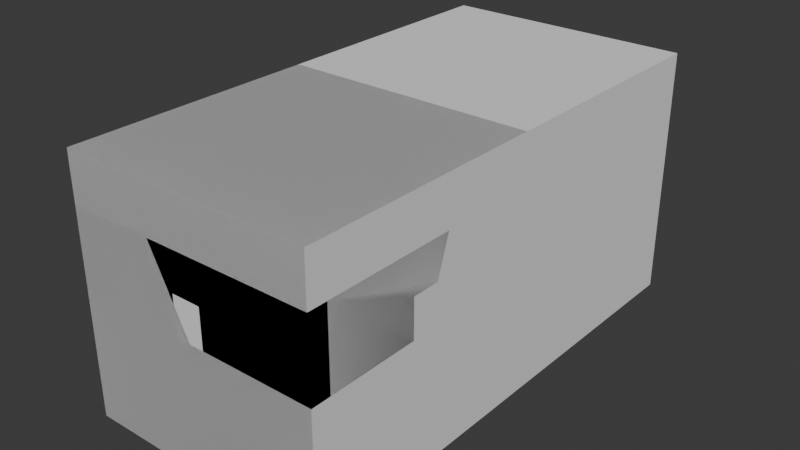# Source: Template_Rooms.blend  (saved by Blender 4.0.36; exported with 4.5.12 LTS)
import bpy
from mathutils import Matrix  # noqa: F401  (used for matrix-valued properties, if any)

bpy.ops.wm.read_factory_settings(use_empty=True)
scene = bpy.context.scene
scene.name = 'Scene'

# ---- collections
col_1_1_room = bpy.data.collections.new('1:1 Room'); scene.collection.children.link(col_1_1_room)
col_1_2_room = bpy.data.collections.new('1:2 Room'); scene.collection.children.link(col_1_2_room)

# ---- world
world_world = bpy.data.worlds.new('World'); scene.world = world_world
world_world.use_nodes = True; world_world.node_tree.nodes.clear()
_N = world_world.node_tree.nodes; _L = world_world.node_tree.links
n0 = _N.new('ShaderNodeOutputWorld'); n0.name = 'World Output'; n0.location = (300, 300)
n1 = _N.new('ShaderNodeBackground'); n1.name = 'Background'; n1.location = (10, 300)
n1.inputs[0].default_value = (0.05088, 0.05088, 0.05088, 1.0)
_L.new(n1.outputs[0], n0.inputs[0])
n0.is_active_output = True
world_world.color = (0.05088, 0.05088, 0.05088)
world_world.use_sun_shadow = False
world_world.sun_shadow_jitter_overblur = 0.0

# ---- meshes
me_plane = bpy.data.meshes.new('Plane')
me_plane.from_pydata([(-1.0, -1.0, 0.0), (1.0, -1.0, 0.0), (-1.0, 1.0, 0.0), (1.0, 1.0, 0.0)], [], [(0, 1, 3, 2)])
_uv = me_plane.uv_layers.new(name='UVMap')
_uv.uv.foreach_set('vector', [0.0, 0.0, 1.0, 0.0, 1.0, 1.0, 0.0, 1.0])
me_plane.update()
me_plane_002 = bpy.data.meshes.new('Plane.002')
me_plane_002.from_pydata([(-1.0, -1.0, 0.0), (1.0, -1.0, 0.0), (-1.0, 1.0, 0.0), (1.0, 1.0, 0.0)], [], [(0, 1, 3, 2)])
_uv = me_plane_002.uv_layers.new(name='UVMap')
_uv.uv.foreach_set('vector', [0.0, 0.0, 1.0, 0.0, 1.0, 1.0, 0.0, 1.0])
me_plane_002.update()
me_plane_003 = bpy.data.meshes.new('Plane.003')
me_plane_003.from_pydata([(-1.0, -1.0, 0.0), (1.0, -1.0, 0.0), (-1.0, 1.0, 0.0), (1.0, 1.0, 0.0)], [], [(0, 1, 3, 2)])
_uv = me_plane_003.uv_layers.new(name='UVMap')
_uv.uv.foreach_set('vector', [0.0, 0.0, 1.0, 0.0, 1.0, 1.0, 0.0, 1.0])
me_plane_003.update()
me_plane_004 = bpy.data.meshes.new('Plane.004')
me_plane_004.from_pydata([(-1.0, -1.0, 0.0), (1.0, -1.0, 0.0), (-1.0, 1.0, 0.0), (1.0, 1.0, 0.0)], [], [(0, 1, 3, 2)])
_uv = me_plane_004.uv_layers.new(name='UVMap')
_uv.uv.foreach_set('vector', [0.0, 0.0, 1.0, 0.0, 1.0, 1.0, 0.0, 1.0])
me_plane_004.update()
me_plane_005 = bpy.data.meshes.new('Plane.005')
me_plane_005.from_pydata([(-1.0, -1.0, 0.0), (1.0, -1.0, 0.0), (-1.0, 1.0, 0.0), (1.0, 1.0, 0.0)], [], [(0, 1, 3, 2)])
_uv = me_plane_005.uv_layers.new(name='UVMap')
_uv.uv.foreach_set('vector', [0.0, 0.0, 1.0, 0.0, 1.0, 1.0, 0.0, 1.0])
me_plane_005.update()
me_plane_006 = bpy.data.meshes.new('Plane.006')
me_plane_006.from_pydata([(-1.0, -1.0, 0.0), (1.0, -1.0, 0.0), (-1.0, 1.0, 0.0), (1.0, 1.0, 0.0)], [], [(0, 1, 3, 2)])
_uv = me_plane_006.uv_layers.new(name='UVMap')
_uv.uv.foreach_set('vector', [0.0, 0.0, 1.0, 0.0, 1.0, 1.0, 0.0, 1.0])
me_plane_006.update()
me_plane_007 = bpy.data.meshes.new('Plane.007')
me_plane_007.from_pydata([(-1.0, -1.0, 0.0), (1.0, -1.0, 0.0), (-1.0, 1.0, 0.0), (1.0, 1.0, 0.0)], [], [(0, 1, 3, 2)])
_uv = me_plane_007.uv_layers.new(name='UVMap')
_uv.uv.foreach_set('vector', [0.0, 0.0, 1.0, 0.0, 1.0, 1.0, 0.0, 1.0])
me_plane_007.update()
me_cube_007 = bpy.data.meshes.new('Cube.007')
me_cube_007.from_pydata([(-1.0, -1.0, -1.0), (-1.0, -1.0, 1.0), (-1.0, 1.0, -1.0), (-1.0, 1.0, 1.0), (1.0, -1.0, -1.0), (1.0, -1.0, 1.0), (1.0, 1.0, -1.0), (1.0, 1.0, 1.0)], [], [(0, 1, 3, 2), (2, 3, 7, 6), (6, 7, 5, 4), (4, 5, 1, 0), (2, 6, 4, 0), (7, 3, 1, 5)])
_uv = me_cube_007.uv_layers.new(name='UVMap')
_uv.uv.foreach_set('vector', [0.375, 0.0, 0.625, 0.0, 0.625, 0.25, 0.375, 0.25, 0.375, 0.25, 0.625, 0.25, 0.625, 0.5, 0.375, 0.5, 0.375, 0.5, 0.625, 0.5, 0.625, 0.75, 0.375, 0.75, 0.375, 0.75, 0.625, 0.75, 0.625, 1.0, 0.375, 1.0, 0.125, 0.5, 0.375, 0.5, 0.375, 0.75, 0.125, 0.75, 0.625, 0.5, 0.875, 0.5, 0.875, 0.75, 0.625, 0.75])
me_cube_007.update()
me_cube_009 = bpy.data.meshes.new('Cube.009')
me_cube_009.from_pydata([(-1.0, -1.0, -1.0), (-1.0, -1.0, 1.0), (-1.0, 1.0, -1.0), (-1.0, 1.0, 1.0), (1.0, -1.0, -1.0), (1.0, -1.0, 1.0), (1.0, 1.0, -1.0), (1.0, 1.0, 1.0)], [], [(0, 1, 3, 2), (2, 3, 7, 6), (6, 7, 5, 4), (4, 5, 1, 0), (2, 6, 4, 0), (7, 3, 1, 5)])
_uv = me_cube_009.uv_layers.new(name='UVMap')
_uv.uv.foreach_set('vector', [0.375, 0.0, 0.625, 0.0, 0.625, 0.25, 0.375, 0.25, 0.375, 0.25, 0.625, 0.25, 0.625, 0.5, 0.375, 0.5, 0.375, 0.5, 0.625, 0.5, 0.625, 0.75, 0.375, 0.75, 0.375, 0.75, 0.625, 0.75, 0.625, 1.0, 0.375, 1.0, 0.125, 0.5, 0.375, 0.5, 0.375, 0.75, 0.125, 0.75, 0.625, 0.5, 0.875, 0.5, 0.875, 0.75, 0.625, 0.75])
me_cube_009.update()
me_cube_010 = bpy.data.meshes.new('Cube.010')
me_cube_010.from_pydata([(-1.0, -1.0, -1.0), (-1.0, -1.0, 1.0), (-1.0, 1.0, -1.0), (-1.0, 1.0, 1.0), (1.0, -1.0, -1.0), (1.0, -1.0, 1.0), (1.0, 1.0, -1.0), (1.0, 1.0, 1.0)], [], [(0, 1, 3, 2), (2, 3, 7, 6), (6, 7, 5, 4), (4, 5, 1, 0), (2, 6, 4, 0), (7, 3, 1, 5)])
_uv = me_cube_010.uv_layers.new(name='UVMap')
_uv.uv.foreach_set('vector', [0.375, 0.0, 0.625, 0.0, 0.625, 0.25, 0.375, 0.25, 0.375, 0.25, 0.625, 0.25, 0.625, 0.5, 0.375, 0.5, 0.375, 0.5, 0.625, 0.5, 0.625, 0.75, 0.375, 0.75, 0.375, 0.75, 0.625, 0.75, 0.625, 1.0, 0.375, 1.0, 0.125, 0.5, 0.375, 0.5, 0.375, 0.75, 0.125, 0.75, 0.625, 0.5, 0.875, 0.5, 0.875, 0.75, 0.625, 0.75])
me_cube_010.update()
me_cube_012 = bpy.data.meshes.new('Cube.012')
me_cube_012.from_pydata([(-1.0, -1.0, -1.0), (-1.0, -1.0, 1.0), (-1.0, 1.0, -1.0), (-1.0, 1.0, 1.0), (1.0, -1.0, -1.0), (1.0, -1.0, 1.0), (1.0, 1.0, -1.0), (1.0, 1.0, 1.0)], [], [(0, 1, 3, 2), (2, 3, 7, 6), (6, 7, 5, 4), (4, 5, 1, 0), (2, 6, 4, 0), (7, 3, 1, 5)])
_uv = me_cube_012.uv_layers.new(name='UVMap')
_uv.uv.foreach_set('vector', [0.375, 0.0, 0.625, 0.0, 0.625, 0.25, 0.375, 0.25, 0.375, 0.25, 0.625, 0.25, 0.625, 0.5, 0.375, 0.5, 0.375, 0.5, 0.625, 0.5, 0.625, 0.75, 0.375, 0.75, 0.375, 0.75, 0.625, 0.75, 0.625, 1.0, 0.375, 1.0, 0.125, 0.5, 0.375, 0.5, 0.375, 0.75, 0.125, 0.75, 0.625, 0.5, 0.875, 0.5, 0.875, 0.75, 0.625, 0.75])
me_cube_012.update()
me_cube_013 = bpy.data.meshes.new('Cube.013')
me_cube_013.from_pydata([(-1.0, -1.0, -1.0), (-1.0, -1.0, 1.0), (-1.0, 1.0, -1.0), (-1.0, 1.0, 1.0), (1.0, -1.0, -1.0), (1.0, -1.0, 1.0), (1.0, 1.0, -1.0), (1.0, 1.0, 1.0)], [], [(0, 1, 3, 2), (2, 3, 7, 6), (6, 7, 5, 4), (4, 5, 1, 0), (2, 6, 4, 0), (7, 3, 1, 5)])
_uv = me_cube_013.uv_layers.new(name='UVMap')
_uv.uv.foreach_set('vector', [0.375, 0.0, 0.625, 0.0, 0.625, 0.25, 0.375, 0.25, 0.375, 0.25, 0.625, 0.25, 0.625, 0.5, 0.375, 0.5, 0.375, 0.5, 0.625, 0.5, 0.625, 0.75, 0.375, 0.75, 0.375, 0.75, 0.625, 0.75, 0.625, 1.0, 0.375, 1.0, 0.125, 0.5, 0.375, 0.5, 0.375, 0.75, 0.125, 0.75, 0.625, 0.5, 0.875, 0.5, 0.875, 0.75, 0.625, 0.75])
me_cube_013.update()
me_cube_014 = bpy.data.meshes.new('Cube.014')
me_cube_014.from_pydata([(-1.0, -1.0, -1.0), (-1.0, -1.0, 1.0), (-1.0, 1.0, -1.0), (-1.0, 1.0, 1.0), (1.0, -1.0, -1.0), (1.0, -1.0, 1.0), (1.0, 1.0, -1.0), (1.0, 1.0, 1.0), (-0.1154, 1.0, 0.0), (-0.1154, 1.0, -1.0), (0.1154, 1.0, 0.0), (0.1154, 1.0, -1.0), (0.1154, -1.0, 0.0), (-0.1154, -1.0, -1.0), (-0.1154, -1.0, 0.0), (0.1154, -1.0, -1.0)], [], [(0, 1, 3, 2), (2, 3, 7, 6, 11, 10, 8, 9), (6, 7, 5, 4), (4, 5, 1, 0, 13, 14, 12, 15), (6, 4, 15, 11), (0, 2, 9, 13), (7, 3, 1, 5), (9, 8, 14, 13), (12, 10, 11, 15), (8, 10, 12, 14)])
_uv = me_cube_014.uv_layers.new(name='UVMap')
_uv.uv.foreach_set('vector', [0.375, 0.0, 0.625, 0.0, 0.625, 0.25, 0.375, 0.25, 0.375, 0.25, 0.625, 0.25, 0.625, 0.5, 0.375, 0.5, 0.375, 0.3894, 0.5, 0.3894, 0.5, 0.3606, 0.375, 0.3606, 0.375, 0.5, 0.625, 0.5, 0.625, 0.75, 0.375, 0.75, 0.375, 0.75, 0.625, 0.75, 0.625, 1.0, 0.375, 1.0, 0.375, 0.8894, 0.5, 0.8894, 0.5, 0.8606, 0.375, 0.8606, 0.375, 0.5, 0.375, 0.75, 0.2644, 0.75, 0.2644, 0.5, 0.125, 0.75, 0.125, 0.5, 0.2356, 0.5, 0.2356, 0.75, 0.625, 0.5, 0.875, 0.5, 0.875, 0.75, 0.625, 0.75, 0.375, 0.1875, 0.625, 0.1875, 0.625, 0.0625, 0.375, 0.0625, 0.625, 0.6875, 0.625, 0.5625, 0.375, 0.5625, 0.375, 0.6875, 0.875, 0.5625, 0.625, 0.5625, 0.625, 0.6875, 0.875, 0.6875])
me_cube_014.update()
me_cube_016 = bpy.data.meshes.new('Cube.016')
me_cube_016.from_pydata([(-1.0, -1.0, -1.0), (-1.0, -1.0, 1.0), (-1.0, 1.0, -1.0), (-1.0, 1.0, 1.0), (1.0, -1.0, -1.0), (1.0, -1.0, 1.0), (1.0, 1.0, -1.0), (1.0, 1.0, 1.0), (-0.1154, 1.0, 0.0), (-0.1154, 1.0, -1.0), (0.1154, 1.0, 0.0), (0.1154, 1.0, -1.0), (0.1154, -1.0, 0.0), (-0.1154, -1.0, -1.0), (-0.1154, -1.0, 0.0), (0.1154, -1.0, -1.0)], [], [(0, 1, 3, 2), (2, 3, 7, 6, 11, 10, 8, 9), (6, 7, 5, 4), (4, 5, 1, 0, 13, 14, 12, 15), (6, 4, 15, 11), (0, 2, 9, 13), (7, 3, 1, 5), (9, 8, 14, 13), (12, 10, 11, 15), (8, 10, 12, 14)])
_uv = me_cube_016.uv_layers.new(name='UVMap')
_uv.uv.foreach_set('vector', [0.375, 0.0, 0.625, 0.0, 0.625, 0.25, 0.375, 0.25, 0.375, 0.25, 0.625, 0.25, 0.625, 0.5, 0.375, 0.5, 0.375, 0.3894, 0.5, 0.3894, 0.5, 0.3606, 0.375, 0.3606, 0.375, 0.5, 0.625, 0.5, 0.625, 0.75, 0.375, 0.75, 0.375, 0.75, 0.625, 0.75, 0.625, 1.0, 0.375, 1.0, 0.375, 0.8894, 0.5, 0.8894, 0.5, 0.8606, 0.375, 0.8606, 0.375, 0.5, 0.375, 0.75, 0.2644, 0.75, 0.2644, 0.5, 0.125, 0.75, 0.125, 0.5, 0.2356, 0.5, 0.2356, 0.75, 0.625, 0.5, 0.875, 0.5, 0.875, 0.75, 0.625, 0.75, 0.375, 0.1875, 0.625, 0.1875, 0.625, 0.0625, 0.375, 0.0625, 0.625, 0.6875, 0.625, 0.5625, 0.375, 0.5625, 0.375, 0.6875, 0.875, 0.5625, 0.625, 0.5625, 0.625, 0.6875, 0.875, 0.6875])
me_cube_016.update()
me_cube_017 = bpy.data.meshes.new('Cube.017')
me_cube_017.from_pydata([(-1.0, -1.0, -1.0), (-1.0, -1.0, 1.0), (-1.0, 1.0, -1.0), (-1.0, 1.0, 1.0), (1.0, -1.0, -1.0), (1.0, -1.0, 1.0), (1.0, 1.0, -1.0), (1.0, 1.0, 1.0), (-0.1364, 1.0, 0.0), (-0.1364, 1.0, -1.0), (0.1364, 1.0, 0.0), (0.1364, 1.0, -1.0), (0.1364, -1.0, 0.0), (-0.1364, -1.0, -1.0), (-0.1364, -1.0, 0.0), (0.1364, -1.0, -1.0)], [], [(0, 1, 3, 2), (2, 3, 7, 6, 11, 10, 8, 9), (6, 7, 5, 4), (4, 5, 1, 0, 13, 14, 12, 15), (6, 4, 15, 11), (0, 2, 9, 13), (7, 3, 1, 5), (9, 8, 14, 13), (12, 10, 11, 15), (8, 10, 12, 14)])
_uv = me_cube_017.uv_layers.new(name='UVMap')
_uv.uv.foreach_set('vector', [0.375, 0.0, 0.625, 0.0, 0.625, 0.25, 0.375, 0.25, 0.375, 0.25, 0.625, 0.25, 0.625, 0.5, 0.375, 0.5, 0.375, 0.392, 0.5, 0.392, 0.5, 0.358, 0.375, 0.358, 0.375, 0.5, 0.625, 0.5, 0.625, 0.75, 0.375, 0.75, 0.375, 0.75, 0.625, 0.75, 0.625, 1.0, 0.375, 1.0, 0.375, 0.892, 0.5, 0.892, 0.5, 0.858, 0.375, 0.858, 0.375, 0.5, 0.375, 0.75, 0.267, 0.75, 0.267, 0.5, 0.125, 0.75, 0.125, 0.5, 0.233, 0.5, 0.233, 0.75, 0.625, 0.5, 0.875, 0.5, 0.875, 0.75, 0.625, 0.75, 0.375, 0.1875, 0.625, 0.1875, 0.625, 0.0625, 0.375, 0.0625, 0.625, 0.6875, 0.625, 0.5625, 0.375, 0.5625, 0.375, 0.6875, 0.875, 0.5625, 0.625, 0.5625, 0.625, 0.6875, 0.875, 0.6875])
me_cube_017.update()
me_cube_018 = bpy.data.meshes.new('Cube.018')
me_cube_018.from_pydata([(-1.0, -1.0, -1.0), (-1.0, -1.0, 1.0), (-1.0, 1.0, -1.0), (-1.0, 1.0, 1.0), (1.0, -1.0, -1.0), (1.0, -1.0, 1.0), (1.0, 1.0, -1.0), (1.0, 1.0, 1.0), (-0.1364, 1.0, 0.0), (-0.1364, 1.0, -1.0), (0.1364, 1.0, 0.0), (0.1364, 1.0, -1.0), (0.1364, -1.0, 0.0), (-0.1364, -1.0, -1.0), (-0.1364, -1.0, 0.0), (0.1364, -1.0, -1.0)], [], [(0, 1, 3, 2), (2, 3, 7, 6, 11, 10, 8, 9), (6, 7, 5, 4), (4, 5, 1, 0, 13, 14, 12, 15), (6, 4, 15, 11), (0, 2, 9, 13), (7, 3, 1, 5), (9, 8, 14, 13), (12, 10, 11, 15), (8, 10, 12, 14)])
_uv = me_cube_018.uv_layers.new(name='UVMap')
_uv.uv.foreach_set('vector', [0.375, 0.0, 0.625, 0.0, 0.625, 0.25, 0.375, 0.25, 0.375, 0.25, 0.625, 0.25, 0.625, 0.5, 0.375, 0.5, 0.375, 0.392, 0.5, 0.392, 0.5, 0.358, 0.375, 0.358, 0.375, 0.5, 0.625, 0.5, 0.625, 0.75, 0.375, 0.75, 0.375, 0.75, 0.625, 0.75, 0.625, 1.0, 0.375, 1.0, 0.375, 0.892, 0.5, 0.892, 0.5, 0.858, 0.375, 0.858, 0.375, 0.5, 0.375, 0.75, 0.267, 0.75, 0.267, 0.5, 0.125, 0.75, 0.125, 0.5, 0.233, 0.5, 0.233, 0.75, 0.625, 0.5, 0.875, 0.5, 0.875, 0.75, 0.625, 0.75, 0.375, 0.1875, 0.625, 0.1875, 0.625, 0.0625, 0.375, 0.0625, 0.625, 0.6875, 0.625, 0.5625, 0.375, 0.5625, 0.375, 0.6875, 0.875, 0.5625, 0.625, 0.5625, 0.625, 0.6875, 0.875, 0.6875])
me_cube_018.update()
me_plane_009 = bpy.data.meshes.new('Plane.009')
me_plane_009.from_pydata([(-1.0, -1.0, 0.0), (1.0, -1.0, 0.0), (-1.0, 1.0, 0.0), (1.0, 1.0, 0.0)], [], [(0, 1, 3, 2)])
_uv = me_plane_009.uv_layers.new(name='UVMap')
_uv.uv.foreach_set('vector', [0.0, 0.0, 1.0, 0.0, 1.0, 1.0, 0.0, 1.0])
me_plane_009.update()
me_plane_010 = bpy.data.meshes.new('Plane.010')
me_plane_010.from_pydata([(-1.0, -1.0, 0.0), (1.0, -1.0, 0.0), (-1.0, 1.0, 0.0), (1.0, 1.0, 0.0)], [], [(0, 1, 3, 2)])
_uv = me_plane_010.uv_layers.new(name='UVMap')
_uv.uv.foreach_set('vector', [0.0, 0.0, 1.0, 0.0, 1.0, 1.0, 0.0, 1.0])
me_plane_010.update()
me_plane_011 = bpy.data.meshes.new('Plane.011')
me_plane_011.from_pydata([(-1.0, -1.0, 0.0), (1.0, -1.0, 0.0), (-1.0, 1.0, 0.0), (1.0, 1.0, 0.0)], [], [(0, 1, 3, 2)])
_uv = me_plane_011.uv_layers.new(name='UVMap')
_uv.uv.foreach_set('vector', [0.0, 0.0, 1.0, 0.0, 1.0, 1.0, 0.0, 1.0])
me_plane_011.update()
me_plane_012 = bpy.data.meshes.new('Plane.012')
me_plane_012.from_pydata([(-1.0, -1.0, 0.0), (1.0, -1.0, 0.0), (-1.0, 1.0, 0.0), (1.0, 1.0, 0.0)], [], [(0, 1, 3, 2)])
_uv = me_plane_012.uv_layers.new(name='UVMap')
_uv.uv.foreach_set('vector', [0.0, 0.0, 1.0, 0.0, 1.0, 1.0, 0.0, 1.0])
me_plane_012.update()
me_plane_013 = bpy.data.meshes.new('Plane.013')
me_plane_013.from_pydata([(-1.0, -1.0, 0.0), (1.0, -1.0, 0.0), (-1.0, 1.0, 0.0), (1.0, 1.0, 0.0)], [], [(0, 1, 3, 2)])
_uv = me_plane_013.uv_layers.new(name='UVMap')
_uv.uv.foreach_set('vector', [0.0, 0.0, 1.0, 0.0, 1.0, 1.0, 0.0, 1.0])
me_plane_013.update()
me_plane_014 = bpy.data.meshes.new('Plane.014')
me_plane_014.from_pydata([(-1.0, -1.0, 0.0), (1.0, -1.0, 0.0), (-1.0, 1.0, 0.0), (1.0, 1.0, 0.0)], [], [(0, 1, 3, 2)])
_uv = me_plane_014.uv_layers.new(name='UVMap')
_uv.uv.foreach_set('vector', [0.0, 0.0, 1.0, 0.0, 1.0, 1.0, 0.0, 1.0])
me_plane_014.update()
me_plane_015 = bpy.data.meshes.new('Plane.015')
me_plane_015.from_pydata([(-1.0, -1.0, 0.0), (1.0, -1.0, 0.0), (-1.0, 1.0, 0.0), (1.0, 1.0, 0.0)], [], [(0, 1, 3, 2)])
_uv = me_plane_015.uv_layers.new(name='UVMap')
_uv.uv.foreach_set('vector', [0.0, 0.0, 1.0, 0.0, 1.0, 1.0, 0.0, 1.0])
me_plane_015.update()

# ---- objects
ob_ground_001 = bpy.data.objects.new('Ground.001', me_plane)
ob_plane_forward = bpy.data.objects.new('Plane_Forward', me_plane_002)
ob_plane_back = bpy.data.objects.new('Plane_Back', me_plane_003)
ob_plane_left = bpy.data.objects.new('Plane_Left', me_plane_004)
ob_plane_right = bpy.data.objects.new('Plane_Right', me_plane_005)
ob_plane_down = bpy.data.objects.new('Plane_Down', me_plane_006)
ob_plane_up = bpy.data.objects.new('Plane_Up', me_plane_007)
ob_wall_forward_closed = bpy.data.objects.new('Wall_Forward_Closed', me_cube_007)
ob_wall_right_closed = bpy.data.objects.new('Wall_Right_Closed', me_cube_009)
ob_wall_left_closed = bpy.data.objects.new('Wall_Left_Closed', me_cube_010)
ob_cut_out_cube = bpy.data.objects.new('Cut_Out_Cube', me_cube_012)
ob_wall_back_closed = bpy.data.objects.new('Wall_Back_Closed', me_cube_013)
ob_wall_forward_opened_001 = bpy.data.objects.new('Wall_Forward_Opened.001', me_cube_014)
ob_wall_back_opened = bpy.data.objects.new('Wall_Back_Opened', me_cube_016)
ob_wall_left_opened = bpy.data.objects.new('Wall_Left_Opened', me_cube_017)
ob_wall_right_opened = bpy.data.objects.new('Wall_Right_Opened', me_cube_018)
ob_ground = bpy.data.objects.new('Ground', me_plane_009)
ob_plane_left_001 = bpy.data.objects.new('Plane_Left.001', me_plane_010)
ob_plane_right_001 = bpy.data.objects.new('Plane_Right.001', me_plane_011)
ob_plane_back_001 = bpy.data.objects.new('Plane_Back.001', me_plane_012)
ob_plane_forward_001 = bpy.data.objects.new('Plane_Forward.001', me_plane_013)
ob_plane_down_001 = bpy.data.objects.new('Plane_Down.001', me_plane_014)
ob_plane_up_001 = bpy.data.objects.new('Plane_Up.001', me_plane_015)

# ---- transforms, parenting, visibility, modifiers, constraints
ob_ground_001.location = (0.0, 0.0, 0.0)
ob_ground_001.scale = (13.0, 13.0, 13.0)
ob_plane_forward.location = (0.0, 13.0, 0.0)
ob_plane_forward.rotation_euler = (1.571, -0.0, 0.0)
ob_plane_forward.scale = (13.0, 13.0, 13.0)
ob_plane_back.location = (0.0, -13.0, 0.0)
ob_plane_back.rotation_euler = (1.571, -0.0, 3.142)
ob_plane_back.scale = (13.0, 13.0, 13.0)
ob_plane_left.location = (-13.0, 0.0, 0.0)
ob_plane_left.rotation_euler = (1.571, -0.0, 1.571)
ob_plane_left.scale = (13.0, 13.0, 13.0)
ob_plane_right.location = (13.0, 0.0, 0.0)
ob_plane_right.rotation_euler = (1.571, -0.0, 4.712)
ob_plane_right.scale = (13.0, 13.0, 13.0)
ob_plane_down.location = (0.0, 0.0, -13.0)
ob_plane_down.scale = (13.0, 13.0, 13.0)
ob_plane_up.location = (0.0, 0.0, 13.0)
ob_plane_up.rotation_euler = (-0.0, 3.142, -0.0)
ob_plane_up.scale = (13.0, 13.0, 13.0)
ob_wall_forward_closed.location = (0.0, 12.0, 4.0)
ob_wall_forward_closed.scale = (13.0, 1.0, 4.0)
ob_wall_right_closed.location = (12.0, 0.0, 4.0)
ob_wall_right_closed.rotation_euler = (0.0, -0.0, 1.571)
ob_wall_right_closed.scale = (11.0, 1.0, 4.0)
ob_wall_left_closed.location = (-12.0, 0.0, 4.0)
ob_wall_left_closed.rotation_euler = (0.0, -0.0, 1.571)
ob_wall_left_closed.scale = (11.0, 1.0, 4.0)
ob_cut_out_cube.location = (-12.0, 0.0, 2.0)
ob_cut_out_cube.rotation_euler = (0.0, -0.0, 1.571)
ob_cut_out_cube.scale = (1.5, 2.0, 2.0)
ob_wall_back_closed.location = (0.0, -12.0, 4.0)
ob_wall_back_closed.scale = (13.0, 1.0, 4.0)
ob_wall_forward_opened_001.location = (0.0, 12.0, 4.0)
ob_wall_forward_opened_001.scale = (13.0, 1.0, 4.0)
ob_wall_back_opened.location = (0.0, -12.0, 4.0)
ob_wall_back_opened.scale = (13.0, 1.0, 4.0)
ob_wall_left_opened.location = (-12.0, 0.0, 4.0)
ob_wall_left_opened.rotation_euler = (0.0, -0.0, 1.571)
ob_wall_left_opened.scale = (11.0, 1.0, 4.0)
ob_wall_right_opened.location = (12.0, 0.0, 4.0)
ob_wall_right_opened.rotation_euler = (0.0, -0.0, 1.571)
ob_wall_right_opened.scale = (11.0, 1.0, 4.0)
ob_ground.location = (0.0, 13.0, 0.0)
ob_ground.scale = (13.0, 26.0, 1.0)
ob_plane_left_001.location = (-13.0, 13.0, 0.0)
ob_plane_left_001.rotation_euler = (1.571, -0.0, 1.571)
ob_plane_left_001.scale = (26.0, 13.0, 13.0)
ob_plane_right_001.location = (13.0, 13.0, 0.0)
ob_plane_right_001.rotation_euler = (1.571, -0.0, 4.712)
ob_plane_right_001.scale = (26.0, 13.0, 13.0)
ob_plane_back_001.location = (0.0, -13.0, 0.0)
ob_plane_back_001.rotation_euler = (1.571, -0.0, 3.142)
ob_plane_back_001.scale = (13.0, 13.0, 13.0)
ob_plane_forward_001.location = (0.0, 39.0, 0.0)
ob_plane_forward_001.rotation_euler = (1.571, -0.0, 6.283)
ob_plane_forward_001.scale = (13.0, 13.0, 13.0)
ob_plane_down_001.location = (0.0, 13.0, -13.0)
ob_plane_down_001.scale = (13.0, 26.0, 1.0)
ob_plane_up_001.location = (0.0, 13.0, 13.0)
ob_plane_up_001.rotation_euler = (-0.0, 3.142, -0.0)
ob_plane_up_001.scale = (13.0, 26.0, 1.0)

# ---- collection membership
col_1_1_room.objects.link(ob_ground_001)
col_1_1_room.objects.link(ob_plane_forward)
col_1_1_room.objects.link(ob_plane_back)
col_1_1_room.objects.link(ob_plane_left)
col_1_1_room.objects.link(ob_plane_right)
col_1_1_room.objects.link(ob_plane_down)
col_1_1_room.objects.link(ob_plane_up)
col_1_1_room.objects.link(ob_wall_forward_closed)
col_1_1_room.objects.link(ob_wall_right_closed)
col_1_1_room.objects.link(ob_wall_left_closed)
col_1_1_room.objects.link(ob_cut_out_cube)
col_1_1_room.objects.link(ob_wall_back_closed)
col_1_1_room.objects.link(ob_wall_forward_opened_001)
col_1_1_room.objects.link(ob_wall_back_opened)
col_1_1_room.objects.link(ob_wall_left_opened)
col_1_1_room.objects.link(ob_wall_right_opened)
col_1_2_room.objects.link(ob_ground)
col_1_2_room.objects.link(ob_plane_left_001)
col_1_2_room.objects.link(ob_plane_right_001)
col_1_2_room.objects.link(ob_plane_back_001)
col_1_2_room.objects.link(ob_plane_forward_001)
col_1_2_room.objects.link(ob_plane_down_001)
col_1_2_room.objects.link(ob_plane_up_001)

# ---- scene / render settings (as saved in the file)
scene.frame_start = 1; scene.frame_end = 250; scene.frame_set(0)
scene.render.engine = 'BLENDER_EEVEE_NEXT'
scene.cycles.sampling_pattern = 'TABULATED_SOBOL'
bpy.context.view_layer.update()

# ---- added for rendering (the .blend has no active camera and no usable light): camera, sun
cam_auto = bpy.data.cameras.new('AutoCamera')
cam_auto.lens = 50.0
cam_auto.sensor_width = 36.0
cam_auto.clip_end = 1040.86
ob_auto_camera = bpy.data.objects.new('AutoCamera', cam_auto)
scene.collection.objects.link(ob_auto_camera)
ob_auto_camera.location = (58.8083, -58.1699, 47.4466)
ob_auto_camera.rotation_euler = (1.09748, -7.21219e-08, 0.694738)
scene.camera = ob_auto_camera
light_auto_sun = bpy.data.lights.new('AutoSun', 'SUN')
light_auto_sun.energy = 3.0
light_auto_sun.angle = 0.0523599
ob_auto_sun = bpy.data.objects.new('AutoSun', light_auto_sun)
scene.collection.objects.link(ob_auto_sun)
ob_auto_sun.rotation_euler = (0.872665, 0.174533, 0.523599)
bpy.context.view_layer.update()
